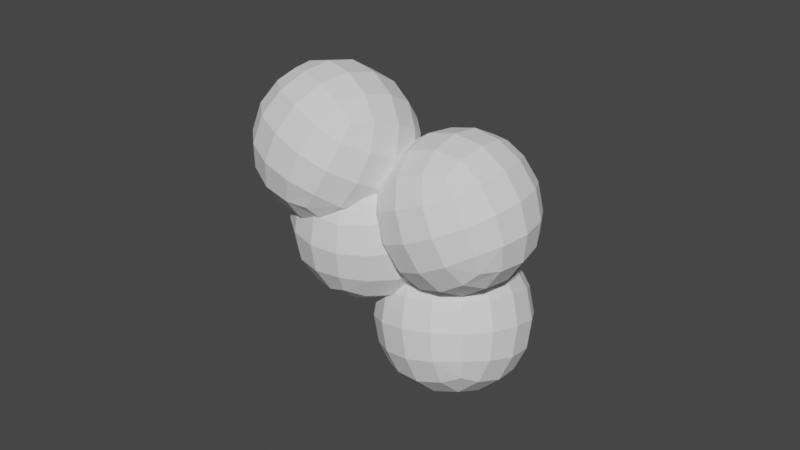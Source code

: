 # Source: krzak.blend  (saved by Blender 2.80.75; exported with 4.5.12 LTS)
import bpy
from mathutils import Matrix  # noqa: F401  (used for matrix-valued properties, if any)

bpy.ops.wm.read_factory_settings(use_empty=True)
scene = bpy.context.scene
scene.name = 'Scene'

# ---- collections
col_collection = bpy.data.collections.new('Collection'); scene.collection.children.link(col_collection)

# ---- world
world_world = bpy.data.worlds.new('World'); scene.world = world_world
world_world.use_nodes = True; world_world.node_tree.nodes.clear()
_N = world_world.node_tree.nodes; _L = world_world.node_tree.links
n0 = _N.new('ShaderNodeOutputWorld'); n0.name = 'World Output'; n0.location = (300, 300)
n1 = _N.new('ShaderNodeBackground'); n1.name = 'Background'; n1.location = (10, 300)
n1.inputs[0].default_value = (0.05088, 0.05088, 0.05088, 1.0)
_L.new(n1.outputs[0], n0.inputs[0])
n0.is_active_output = True
world_world.color = (0.05088, 0.05088, 0.05088)
world_world.use_sun_shadow = False
world_world.sun_shadow_jitter_overblur = 0.0

# ---- meshes
me_cube_012 = bpy.data.meshes.new('Cube.012')
me_cube_012.from_pydata([(-0.04788, -0.03127, 0.03196), (0.007464, -0.03127, 0.061), (-0.04788, 0.03123, 0.03196), (0.007464, 0.03123, 0.061), (-0.01885, -0.03127, -0.02339), (0.0365, -0.03127, 0.005651), (-0.01885, 0.03123, -0.02339), (0.0365, 0.03123, 0.005651), (-0.01625, 0.02642, -0.01818), (-0.0168, 0.02364, 0.04426), (0.04048, 0.05259, -0.01651), (0.03993, 0.04981, 0.04593), (0.009972, -0.03027, -0.02047), (0.009424, -0.03305, 0.04196), (0.0667, -0.004094, -0.01881), (0.06615, -0.006876, 0.04363), (-0.0141, -0.01575, -0.03101), (-0.001623, -0.0753, -0.01669), (-0.01816, -0.00197, 0.02981), (-0.005685, -0.06151, 0.04414), (0.04701, -0.002683, -0.0299), (0.05948, -0.06223, -0.01557), (0.04295, 0.0111, 0.03093), (0.05542, -0.04844, 0.04526), (-0.05155, -0.004003, -0.0007093), (-0.0576, 0.01934, 0.05695), (-0.03033, 0.05123, -0.02084), (-0.03637, 0.07457, 0.03682), (0.006928, -0.02163, 0.01256), (0.0008789, 0.001709, 0.07022), (0.02815, 0.0336, -0.00757), (0.0221, 0.05694, 0.05009), (-0.001042, 0.01122, -0.03444), (-0.00151, 0.007363, -0.01925), (0.003041, -0.003608, -0.0372), (0.002125, -0.005837, -0.02171), (-0.01612, 0.00718, -0.03505), (-0.01494, 0.003767, -0.0198), (-0.01204, -0.007648, -0.0378), (-0.0113, -0.009433, -0.02225), (-0.004208, 0.004004, -0.006249), (0.001286, -0.005483, -0.008039), (-0.008368, -0.0109, -0.008949), (-0.01386, -0.001416, -0.007158), (-0.003767, -0.002133, 0.006406), (-0.002347, -0.008255, 0.005269), (-0.008573, -0.009662, 0.005066), (-0.009993, -0.00354, 0.006203), (-0.004826, -0.00758, 0.01854), (-0.006046, -0.01054, 0.018), (-0.009056, -0.009348, 0.01825), (-0.007836, -0.006385, 0.01878), (-0.003804, 0.004396, -0.01861), (-0.004466, 0.01031, -0.01219), (-0.002946, -0.001613, -0.01234), (-0.003702, 0.004961, -0.006608), (-0.01249, 0.003634, -0.01816), (-0.0122, 0.009631, -0.01179), (-0.01163, -0.002374, -0.01188), (-0.01143, 0.004283, -0.006201), (-0.006304, 0.01547, -0.00685), (-0.004168, 0.01147, -0.002614), (-0.009992, 0.009879, -0.001183), (-0.01213, 0.01388, -0.005419), (-0.006674, 0.01947, -9.208e-05), (-0.006466, 0.017, 0.002477), (-0.01003, 0.01679, 0.002561), (-0.01023, 0.01926, -8.07e-06), (-0.007803, 0.02351, 0.006068), (-0.008753, 0.02242, 0.007165), (-0.0103, 0.02305, 0.006452), (-0.009349, 0.02414, 0.005356), (-0.002951, 0.0002355, -0.01212), (0.0001526, -0.00739, -0.009142), (-0.002222, -0.003144, -0.02013), (0.0008018, -0.0104, -0.01628), (-0.01091, -0.003261, -0.01137), (-0.006936, -0.0105, -0.008474), (-0.01018, -0.00664, -0.01938), (-0.006286, -0.01351, -0.01561), (0.001645, -0.0143, -0.006206), (0.003564, -0.016, -0.01186), (-0.001786, -0.01901, -0.01277), (-0.003705, -0.01731, -0.007116), (0.004515, -0.02154, -0.005146), (0.004683, -0.02298, -0.008407), (0.001419, -0.02435, -0.007969), (0.001251, -0.02291, -0.004708), (0.006537, -0.02856, -0.003676), (0.005657, -0.02956, -0.004908), (0.004247, -0.02971, -0.003777), (0.005127, -0.02871, -0.002544), (-0.009725, -0.0001984, -0.01009), (-0.003879, 0.003862, -0.004995), (-0.005438, 0.003198, -0.01689), (-6.301e-05, 0.006886, -0.01105), (-0.004285, -0.007024, -0.01007), (0.0009632, -0.002214, -0.004977), (1.545e-06, -0.003628, -0.01687), (0.004779, 0.0008095, -0.01103), (0.001752, 0.006243, -0.000391), (0.003734, 0.009796, -0.005077), (0.008242, 0.005702, -0.006274), (0.006259, 0.002149, -0.001588), (0.00761, 0.01044, 0.002743), (0.00945, 0.01172, -3.5e-05), (0.0116, 0.008875, 8.456e-05), (0.009762, 0.0076, 0.002862), (0.01343, 0.0137, 0.006065), (0.01483, 0.0134, 0.004941), (0.01519, 0.01184, 0.0058), (0.0138, 0.01214, 0.006923)], [], [(0, 1, 3, 2), (2, 3, 7, 6), (6, 7, 5, 4), (4, 5, 1, 0), (2, 6, 4, 0), (7, 3, 1, 5), (8, 9, 11, 10), (10, 11, 15, 14), (14, 15, 13, 12), (12, 13, 9, 8), (10, 14, 12, 8), (15, 11, 9, 13), (16, 17, 19, 18), (18, 19, 23, 22), (22, 23, 21, 20), (20, 21, 17, 16), (18, 22, 20, 16), (23, 19, 17, 21), (24, 25, 27, 26), (26, 27, 31, 30), (30, 31, 29, 28), (28, 29, 25, 24), (26, 30, 28, 24), (31, 27, 25, 29), (32, 33, 35, 34), (34, 35, 39, 38), (38, 39, 37, 36), (36, 37, 33, 32), (34, 38, 36, 32), (35, 33, 40, 41), (42, 41, 45, 46), (33, 37, 43, 40), (39, 35, 41, 42), (37, 39, 42, 43), (47, 46, 50, 51), (43, 42, 46, 47), (41, 40, 44, 45), (40, 43, 47, 44), (50, 49, 48, 51), (45, 44, 48, 49), (44, 47, 51, 48), (46, 45, 49, 50), (52, 53, 55, 54), (54, 55, 59, 58), (58, 59, 57, 56), (56, 57, 53, 52), (54, 58, 56, 52), (55, 53, 60, 61), (62, 61, 65, 66), (53, 57, 63, 60), (59, 55, 61, 62), (57, 59, 62, 63), (67, 66, 70, 71), (63, 62, 66, 67), (61, 60, 64, 65), (60, 63, 67, 64), (70, 69, 68, 71), (65, 64, 68, 69), (64, 67, 71, 68), (66, 65, 69, 70), (72, 73, 75, 74), (74, 75, 79, 78), (78, 79, 77, 76), (76, 77, 73, 72), (74, 78, 76, 72), (75, 73, 80, 81), (82, 81, 85, 86), (73, 77, 83, 80), (79, 75, 81, 82), (77, 79, 82, 83), (87, 86, 90, 91), (83, 82, 86, 87), (81, 80, 84, 85), (80, 83, 87, 84), (90, 89, 88, 91), (85, 84, 88, 89), (84, 87, 91, 88), (86, 85, 89, 90), (92, 93, 95, 94), (94, 95, 99, 98), (98, 99, 97, 96), (96, 97, 93, 92), (94, 98, 96, 92), (95, 93, 100, 101), (102, 101, 105, 106), (93, 97, 103, 100), (99, 95, 101, 102), (97, 99, 102, 103), (107, 106, 110, 111), (103, 102, 106, 107), (101, 100, 104, 105), (100, 103, 107, 104), (110, 109, 108, 111), (105, 104, 108, 109), (104, 107, 111, 108), (106, 105, 109, 110)])
_uv = me_cube_012.uv_layers.new(name='UVMap')
_uv.uv.foreach_set('vector', [0.375, 0.0, 0.625, 0.0, 0.625, 0.25, 0.375, 0.25, 0.375, 0.25, 0.625, 0.25, 0.625, 0.5, 0.375, 0.5, 0.375, 0.5, 0.625, 0.5, 0.625, 0.75, 0.375, 0.75, 0.375, 0.75, 0.625, 0.75, 0.625, 1.0, 0.375, 1.0, 0.125, 0.5, 0.375, 0.5, 0.375, 0.75, 0.125, 0.75, 0.625, 0.5, 0.875, 0.5, 0.875, 0.75, 0.625, 0.75, 0.375, 0.0, 0.625, 0.0, 0.625, 0.25, 0.375, 0.25, 0.375, 0.25, 0.625, 0.25, 0.625, 0.5, 0.375, 0.5, 0.375, 0.5, 0.625, 0.5, 0.625, 0.75, 0.375, 0.75, 0.375, 0.75, 0.625, 0.75, 0.625, 1.0, 0.375, 1.0, 0.125, 0.5, 0.375, 0.5, 0.375, 0.75, 0.125, 0.75, 0.625, 0.5, 0.875, 0.5, 0.875, 0.75, 0.625, 0.75, 0.375, 0.0, 0.625, 0.0, 0.625, 0.25, 0.375, 0.25, 0.375, 0.25, 0.625, 0.25, 0.625, 0.5, 0.375, 0.5, 0.375, 0.5, 0.625, 0.5, 0.625, 0.75, 0.375, 0.75, 0.375, 0.75, 0.625, 0.75, 0.625, 1.0, 0.375, 1.0, 0.125, 0.5, 0.375, 0.5, 0.375, 0.75, 0.125, 0.75, 0.625, 0.5, 0.875, 0.5, 0.875, 0.75, 0.625, 0.75, 0.375, 0.0, 0.625, 0.0, 0.625, 0.25, 0.375, 0.25, 0.375, 0.25, 0.625, 0.25, 0.625, 0.5, 0.375, 0.5, 0.375, 0.5, 0.625, 0.5, 0.625, 0.75, 0.375, 0.75, 0.375, 0.75, 0.625, 0.75, 0.625, 1.0, 0.375, 1.0, 0.125, 0.5, 0.375, 0.5, 0.375, 0.75, 0.125, 0.75, 0.625, 0.5, 0.875, 0.5, 0.875, 0.75, 0.625, 0.75, 0.375, 0.0, 0.625, 0.0, 0.625, 0.25, 0.375, 0.25, 0.375, 0.25, 0.625, 0.25, 0.625, 0.5, 0.375, 0.5, 0.375, 0.5, 0.625, 0.5, 0.625, 0.75, 0.375, 0.75, 0.375, 0.75, 0.625, 0.75, 0.625, 1.0, 0.375, 1.0, 0.125, 0.5, 0.375, 0.5, 0.375, 0.75, 0.125, 0.75, 0.625, 0.25, 0.625, 0.0, 0.625, 0.0, 0.625, 0.25, 0.625, 0.5, 0.625, 0.25, 0.625, 0.25, 0.625, 0.5, 0.625, 1.0, 0.625, 0.75, 0.625, 0.75, 0.625, 1.0, 0.625, 0.5, 0.625, 0.25, 0.625, 0.25, 0.625, 0.5, 0.625, 0.75, 0.625, 0.5, 0.625, 0.5, 0.625, 0.75, 0.625, 0.75, 0.625, 0.5, 0.625, 0.5, 0.625, 0.75, 0.625, 0.75, 0.625, 0.5, 0.625, 0.5, 0.625, 0.75, 0.625, 0.25, 0.625, 0.0, 0.625, 0.0, 0.625, 0.25, 0.625, 1.0, 0.625, 0.75, 0.625, 0.75, 0.625, 1.0, 0.625, 0.5, 0.875, 0.5, 0.875, 0.75, 0.625, 0.75, 0.625, 0.25, 0.625, 0.0, 0.625, 0.0, 0.625, 0.25, 0.625, 1.0, 0.625, 0.75, 0.625, 0.75, 0.625, 1.0, 0.625, 0.5, 0.625, 0.25, 0.625, 0.25, 0.625, 0.5, 0.375, 0.0, 0.625, 0.0, 0.625, 0.25, 0.375, 0.25, 0.375, 0.25, 0.625, 0.25, 0.625, 0.5, 0.375, 0.5, 0.375, 0.5, 0.625, 0.5, 0.625, 0.75, 0.375, 0.75, 0.375, 0.75, 0.625, 0.75, 0.625, 1.0, 0.375, 1.0, 0.125, 0.5, 0.375, 0.5, 0.375, 0.75, 0.125, 0.75, 0.625, 0.25, 0.625, 0.0, 0.625, 0.0, 0.625, 0.25, 0.625, 0.5, 0.625, 0.25, 0.625, 0.25, 0.625, 0.5, 0.625, 1.0, 0.625, 0.75, 0.625, 0.75, 0.625, 1.0, 0.625, 0.5, 0.625, 0.25, 0.625, 0.25, 0.625, 0.5, 0.625, 0.75, 0.625, 0.5, 0.625, 0.5, 0.625, 0.75, 0.625, 0.75, 0.625, 0.5, 0.625, 0.5, 0.625, 0.75, 0.625, 0.75, 0.625, 0.5, 0.625, 0.5, 0.625, 0.75, 0.625, 0.25, 0.625, 0.0, 0.625, 0.0, 0.625, 0.25, 0.625, 1.0, 0.625, 0.75, 0.625, 0.75, 0.625, 1.0, 0.625, 0.5, 0.875, 0.5, 0.875, 0.75, 0.625, 0.75, 0.625, 0.25, 0.625, 0.0, 0.625, 0.0, 0.625, 0.25, 0.625, 1.0, 0.625, 0.75, 0.625, 0.75, 0.625, 1.0, 0.625, 0.5, 0.625, 0.25, 0.625, 0.25, 0.625, 0.5, 0.375, 0.0, 0.625, 0.0, 0.625, 0.25, 0.375, 0.25, 0.375, 0.25, 0.625, 0.25, 0.625, 0.5, 0.375, 0.5, 0.375, 0.5, 0.625, 0.5, 0.625, 0.75, 0.375, 0.75, 0.375, 0.75, 0.625, 0.75, 0.625, 1.0, 0.375, 1.0, 0.125, 0.5, 0.375, 0.5, 0.375, 0.75, 0.125, 0.75, 0.625, 0.25, 0.625, 0.0, 0.625, 0.0, 0.625, 0.25, 0.625, 0.5, 0.625, 0.25, 0.625, 0.25, 0.625, 0.5, 0.625, 1.0, 0.625, 0.75, 0.625, 0.75, 0.625, 1.0, 0.625, 0.5, 0.625, 0.25, 0.625, 0.25, 0.625, 0.5, 0.625, 0.75, 0.625, 0.5, 0.625, 0.5, 0.625, 0.75, 0.625, 0.75, 0.625, 0.5, 0.625, 0.5, 0.625, 0.75, 0.625, 0.75, 0.625, 0.5, 0.625, 0.5, 0.625, 0.75, 0.625, 0.25, 0.625, 0.0, 0.625, 0.0, 0.625, 0.25, 0.625, 1.0, 0.625, 0.75, 0.625, 0.75, 0.625, 1.0, 0.625, 0.5, 0.875, 0.5, 0.875, 0.75, 0.625, 0.75, 0.625, 0.25, 0.625, 0.0, 0.625, 0.0, 0.625, 0.25, 0.625, 1.0, 0.625, 0.75, 0.625, 0.75, 0.625, 1.0, 0.625, 0.5, 0.625, 0.25, 0.625, 0.25, 0.625, 0.5, 0.375, 0.0, 0.625, 0.0, 0.625, 0.25, 0.375, 0.25, 0.375, 0.25, 0.625, 0.25, 0.625, 0.5, 0.375, 0.5, 0.375, 0.5, 0.625, 0.5, 0.625, 0.75, 0.375, 0.75, 0.375, 0.75, 0.625, 0.75, 0.625, 1.0, 0.375, 1.0, 0.125, 0.5, 0.375, 0.5, 0.375, 0.75, 0.125, 0.75, 0.625, 0.25, 0.625, 0.0, 0.625, 0.0, 0.625, 0.25, 0.625, 0.5, 0.625, 0.25, 0.625, 0.25, 0.625, 0.5, 0.625, 1.0, 0.625, 0.75, 0.625, 0.75, 0.625, 1.0, 0.625, 0.5, 0.625, 0.25, 0.625, 0.25, 0.625, 0.5, 0.625, 0.75, 0.625, 0.5, 0.625, 0.5, 0.625, 0.75, 0.625, 0.75, 0.625, 0.5, 0.625, 0.5, 0.625, 0.75, 0.625, 0.75, 0.625, 0.5, 0.625, 0.5, 0.625, 0.75, 0.625, 0.25, 0.625, 0.0, 0.625, 0.0, 0.625, 0.25, 0.625, 1.0, 0.625, 0.75, 0.625, 0.75, 0.625, 1.0, 0.625, 0.5, 0.875, 0.5, 0.875, 0.75, 0.625, 0.75, 0.625, 0.25, 0.625, 0.0, 0.625, 0.0, 0.625, 0.25, 0.625, 1.0, 0.625, 0.75, 0.625, 0.75, 0.625, 1.0, 0.625, 0.5, 0.625, 0.25, 0.625, 0.25, 0.625, 0.5])
me_cube_012.use_remesh_preserve_volume = False
me_cube_012.use_remesh_preserve_attributes = False
me_cube_012.use_mirror_vertex_groups = False
me_cube_012.update()

# ---- objects
ob_cube_005 = bpy.data.objects.new('Cube.005', me_cube_012)

# ---- transforms, parenting, visibility, modifiers, constraints
ob_cube_005.location = (-1.58e-10, -2.495e-10, 4.116e-10)
ob_cube_005.rotation_euler = (1.571, -0.0, 0.0)
ob_cube_005.lineart.crease_threshold = 0.0
_m = ob_cube_005.modifiers.new('Subdivision', 'SUBSURF')
_m.uv_smooth = 'PRESERVE_CORNERS'
_m.show_only_control_edges = False

# ---- collection membership
col_collection.objects.link(ob_cube_005)

# ---- scene / render settings (as saved in the file)
scene.frame_start = 1; scene.frame_end = 250; scene.frame_set(1)
scene.render.engine = 'BLENDER_EEVEE_NEXT'
scene.cycles.use_denoising = False
scene.cycles.samples = 128
scene.cycles.sampling_pattern = 'TABULATED_SOBOL'
scene.cycles.use_adaptive_sampling = False
scene.cycles.use_light_tree = False
scene.view_settings.view_transform = 'Filmic'
bpy.context.view_layer.update()

# ---- added for rendering (the .blend has no active camera and no usable light): camera, sun
cam_auto = bpy.data.cameras.new('AutoCamera')
cam_auto.lens = 50.0
cam_auto.sensor_width = 36.0
cam_auto.clip_end = 1000.0
ob_auto_camera = bpy.data.objects.new('AutoCamera', cam_auto)
scene.collection.objects.link(ob_auto_camera)
ob_auto_camera.location = (0.210569, -0.263429, 0.16445)
ob_auto_camera.rotation_euler = (1.09748, -7.21219e-08, 0.694738)
scene.camera = ob_auto_camera
light_auto_sun = bpy.data.lights.new('AutoSun', 'SUN')
light_auto_sun.energy = 3.0
light_auto_sun.angle = 0.0523599
ob_auto_sun = bpy.data.objects.new('AutoSun', light_auto_sun)
scene.collection.objects.link(ob_auto_sun)
ob_auto_sun.rotation_euler = (0.872665, 0.174533, 0.523599)
bpy.context.view_layer.update()
